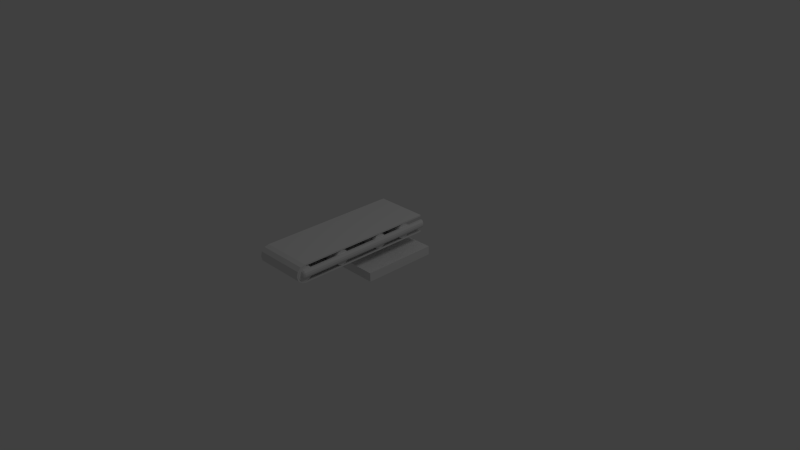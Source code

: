 # Source: conveyor.blend  (saved by Blender 2.63.0; exported with 4.5.12 LTS)
import bpy
from mathutils import Matrix  # noqa: F401  (used for matrix-valued properties, if any)

bpy.ops.wm.read_factory_settings(use_empty=True)
scene = bpy.context.scene
scene.name = 'Scene'

# ---- collections
col_collection_1 = bpy.data.collections.new('Collection 1'); scene.collection.children.link(col_collection_1)

# ---- world
world_world = bpy.data.worlds.new('World'); scene.world = world_world
world_world.color = (0.05088, 0.05088, 0.05088)
world_world.use_sun_shadow = False
world_world.sun_shadow_jitter_overblur = 0.0
world_world.cycles.sampling_method = 'MANUAL'
world_world.cycles.sample_map_resolution = 256

# ---- cameras
cam_camera = bpy.data.cameras.new('Camera')
cam_camera.clip_end = 100.0
cam_camera.lens = 35.0
cam_camera.sensor_width = 32.0
cam_camera.sensor_height = 18.0
cam_camera.ortho_scale = 7.314
cam_camera.dof.focus_distance = 0.0
cam_camera.dof.aperture_fstop = 128.0

# ---- lights
light_lamp = bpy.data.lights.new('Lamp', 'POINT')
light_lamp.transmission_factor = 0.0
light_lamp.cutoff_distance = 30.0
light_lamp.energy = 100.0
light_lamp.shadow_buffer_clip_start = 1.001
light_lamp.shadow_soft_size = 1.0
light_lamp.shadow_maximum_resolution = 0.006
light_lamp.use_absolute_resolution = True
light_lamp.cycles.use_multiple_importance_sampling = False

# ---- meshes
me_cube_002 = bpy.data.meshes.new('Cube.002')
me_cube_002.from_pydata([(-0.5, -0.5, 0.0), (-0.5, 0.5, 0.0), (0.5, 0.5, 0.0), (0.5, -0.5, 0.0), (-0.5, -0.5, 0.1173), (-0.5, 0.5, 0.1173), (0.5, 0.5, 0.1173), (0.5, -0.5, 0.1173)], [], [(4, 5, 1, 0), (5, 6, 2, 1), (6, 7, 3, 2), (7, 4, 0, 3), (0, 1, 2, 3), (7, 6, 5, 4)])
me_cube_002.use_remesh_preserve_volume = False
me_cube_002.use_remesh_preserve_attributes = False
me_cube_002.use_mirror_vertex_groups = False
me_cube_002.update()
me_cube_001 = bpy.data.meshes.new('Cube.001')
me_cube_001.from_pydata([(0.35, -1.402, 0.3622), (0.35, -0.5, 0.35), (0.3803, -0.5, 0.35), (-0.3803, -0.5, 0.35), (0.35, -1.402, 0.4378), (0.35, -0.5, 0.45), (0.3803, -0.5, 0.45), (-0.35, -1.412, 0.4), (0.4, -0.5, 0.4), (0.35, -1.412, 0.4), (0.3961, -0.5, 0.375), (-0.35, -0.5, 0.35), (0.3961, -0.5, 0.425), (-0.4, -0.5, 0.4), (-0.35, -1.35, 0.49), (-0.35, -0.5, 0.49), (0.35, -0.5, 0.49), (0.35, -1.35, 0.49), (-0.35, -1.35, 0.51), (-0.35, -0.5, 0.51), (0.35, -0.5, 0.51), (0.35, -1.35, 0.51), (-0.35, -0.5, 0.29), (-0.35, -1.35, 0.29), (0.35, -1.35, 0.29), (0.35, -0.5, 0.29), (-0.35, -0.5, 0.27), (-0.35, -1.35, 0.27), (0.35, -1.35, 0.27), (0.35, -0.5, 0.27), (-0.35, -1.41, 0.2861), (0.35, -1.41, 0.2861), (-0.35, -1.454, 0.33), (0.35, -1.454, 0.33), (-0.35, -1.47, 0.39), (0.35, -1.47, 0.39), (-0.35, -1.454, 0.45), (0.35, -1.454, 0.45), (-0.35, -1.41, 0.4939), (0.35, -1.41, 0.4939), (-0.35, -1.248, 0.39), (0.35, -1.248, 0.39), (-0.35, -1.4, 0.3034), (0.35, -1.4, 0.3034), (-0.35, -1.437, 0.34), (0.35, -1.437, 0.34), (-0.35, -1.45, 0.39), (0.35, -1.45, 0.39), (-0.35, -1.437, 0.44), (0.35, -1.437, 0.44), (-0.35, -1.4, 0.4766), (0.35, -1.4, 0.4766), (0.35, -1.261, 0.34), (-0.35, -1.261, 0.34), (-0.35, -1.298, 0.3034), (0.35, -1.298, 0.3034), (-0.35, -1.348, 0.29), (0.35, -1.348, 0.29), (-0.35, -1.398, 0.3034), (0.35, -1.398, 0.3034), (-0.35, -1.434, 0.34), (0.35, -1.434, 0.34), (-0.35, -1.448, 0.39), (0.35, -1.448, 0.39), (-0.35, -1.434, 0.44), (0.35, -1.434, 0.44), (-0.35, -1.398, 0.4766), (0.35, -1.398, 0.4766), (-0.35, -1.348, 0.49), (0.35, -1.348, 0.49), (-0.35, -1.298, 0.4766), (0.35, -1.298, 0.4766), (-0.35, -1.261, 0.44), (0.35, -1.261, 0.44), (0.35, -1.382, 0.45), (0.35, -1.382, 0.35), (0.3803, -1.382, 0.45), (0.3803, -1.382, 0.35), (0.4, -1.382, 0.4), (0.3961, -1.382, 0.375), (0.3961, -1.382, 0.425), (-0.35, -0.5, 0.45), (-0.3803, -0.5, 0.45), (-0.35, -1.402, 0.4378), (-0.35, -1.402, 0.3622), (0.3867, -1.402, 0.4), (0.3848, -1.402, 0.375), (0.3848, -1.402, 0.425), (-0.3961, -0.5, 0.425), (-0.3961, -0.5, 0.375), (-0.35, -1.382, 0.35), (-0.35, -1.382, 0.45), (-0.3803, -1.382, 0.35), (-0.3803, -1.382, 0.45), (-0.4, -1.382, 0.4), (-0.3961, -1.382, 0.425), (-0.3961, -1.382, 0.375), (-0.3867, -1.402, 0.4), (-0.3848, -1.402, 0.425), (-0.3848, -1.402, 0.375), (0.35, -0.7, 0.39), (-0.35, -0.7, 0.39), (-0.35, -0.7134, 0.34), (0.35, -0.7134, 0.34), (-0.35, -0.75, 0.3034), (0.35, -0.75, 0.3034), (-0.35, -0.8, 0.29), (0.35, -0.8, 0.29), (-0.35, -0.85, 0.3034), (0.35, -0.85, 0.3034), (-0.35, -0.8866, 0.34), (0.35, -0.8866, 0.34), (-0.35, -0.9, 0.39), (0.35, -0.9, 0.39), (-0.35, -0.8866, 0.44), (0.35, -0.8866, 0.44), (-0.35, -0.85, 0.4766), (0.35, -0.85, 0.4766), (-0.35, -0.8, 0.49), (0.35, -0.8, 0.49), (-0.35, -0.75, 0.4766), (0.35, -0.75, 0.4766), (-0.35, -0.7134, 0.44), (0.35, -0.7134, 0.44)], [(9, 86), (9, 87), (7, 98), (7, 99)], [(76, 6, 5, 74), (75, 1, 2, 77), (74, 5, 1, 75), (79, 86, 77), (95, 98, 93), (97, 7, 83, 98), (85, 9, 0, 86), (18, 19, 15, 14), (20, 21, 17, 16), (14, 15, 16, 17), (21, 20, 19, 18), (29, 28, 27, 26), (22, 23, 24, 25), (28, 29, 25, 24), (26, 27, 23, 22), (27, 28, 31, 30), (30, 31, 33, 32), (32, 33, 35, 34), (34, 35, 37, 36), (36, 37, 39, 38), (38, 39, 21, 18), (23, 24, 43, 42), (42, 43, 45, 44), (44, 45, 47, 46), (46, 47, 49, 48), (48, 49, 51, 50), (50, 51, 17, 14), (14, 50, 38, 18), (48, 36, 38, 50), (46, 34, 36, 48), (44, 32, 34, 46), (42, 30, 32, 44), (27, 30, 42, 23), (21, 39, 51, 17), (51, 39, 37, 49), (49, 37, 35, 47), (47, 35, 33, 45), (45, 33, 31, 43), (31, 28, 24, 43), (40, 41, 52, 53), (53, 52, 55, 54), (54, 55, 57, 56), (56, 57, 59, 58), (58, 59, 61, 60), (60, 61, 63, 62), (62, 63, 65, 64), (64, 65, 67, 66), (66, 67, 69, 68), (68, 69, 71, 70), (52, 41, 73, 71, 69, 67, 65, 63, 61, 59, 57, 55), (72, 73, 41, 40), (70, 71, 73, 72), (40, 53, 54, 56, 58, 60, 62, 64, 66, 68, 70, 72), (92, 84, 99), (76, 4, 87), (4, 74, 75, 0), (10, 79, 77, 2), (12, 80, 78, 8), (8, 78, 79, 10), (6, 76, 80, 12), (76, 87, 80), (80, 87, 85, 78), (78, 85, 86, 79), (90, 11, 81, 91), (91, 81, 82, 93), (76, 74, 4), (4, 0, 9), (87, 4, 9, 85), (92, 3, 11, 90), (0, 75, 77), (86, 0, 77), (84, 90, 91, 83), (88, 95, 93, 82), (89, 96, 94, 13), (13, 94, 95, 88), (3, 92, 96, 89), (92, 99, 96), (96, 99, 97, 94), (94, 97, 98, 95), (92, 90, 84), (84, 83, 7), (99, 84, 7, 97), (83, 91, 93), (98, 83, 93), (118, 119, 121, 120), (103, 100, 123, 121, 119, 117, 115, 113, 111, 109, 107, 105), (114, 115, 117, 116), (112, 113, 115, 114), (110, 111, 113, 112), (108, 109, 111, 110), (106, 107, 109, 108), (101, 102, 104, 106, 108, 110, 112, 114, 116, 118, 120, 122), (104, 105, 107, 106), (120, 121, 123, 122), (102, 103, 105, 104), (122, 123, 100, 101), (101, 100, 103, 102), (116, 117, 119, 118)])
me_cube_001.use_remesh_preserve_volume = False
me_cube_001.use_remesh_preserve_attributes = False
me_cube_001.use_mirror_vertex_groups = False
me_cube_001.update()
me_cube = bpy.data.meshes.new('Cube')
me_cube.from_pydata([(-0.35, -0.5, 0.49), (-0.35, 0.5, 0.49), (0.35, 0.5, 0.49), (0.35, -0.5, 0.49), (-0.35, -0.5, 0.51), (-0.35, 0.5, 0.51), (0.35, 0.5, 0.51), (0.35, -0.5, 0.51), (0.35, 0.3, 0.39), (-0.35, 0.3, 0.39), (-0.35, -0.1, 0.39), (0.35, -0.1, 0.39), (-0.35, -0.1134, 0.34), (0.35, -0.1134, 0.34), (-0.35, -0.15, 0.3034), (0.35, -0.15, 0.3034), (-0.35, -0.2, 0.29), (0.35, -0.2, 0.29), (-0.35, -0.25, 0.3034), (0.35, -0.25, 0.3034), (-0.35, -0.2866, 0.34), (0.35, -0.2866, 0.34), (-0.35, -0.3, 0.39), (0.35, -0.3, 0.39), (-0.35, -0.2866, 0.44), (0.35, -0.2866, 0.44), (-0.35, -0.25, 0.4766), (0.35, -0.25, 0.4766), (-0.35, -0.2, 0.49), (0.35, -0.2, 0.49), (-0.35, -0.15, 0.4766), (0.35, -0.15, 0.4766), (-0.35, -0.1134, 0.44), (0.35, -0.1134, 0.44), (-0.35, 0.2866, 0.34), (0.35, 0.2866, 0.34), (-0.35, 0.25, 0.3034), (0.35, 0.25, 0.3034), (-0.35, 0.2, 0.29), (0.35, 0.2, 0.29), (-0.35, 0.15, 0.3034), (0.35, 0.15, 0.3034), (-0.35, 0.1134, 0.34), (0.35, 0.1134, 0.34), (-0.35, 0.1, 0.39), (0.35, 0.1, 0.39), (-0.35, 0.1134, 0.44), (0.35, 0.1134, 0.44), (-0.35, 0.15, 0.4766), (0.35, 0.15, 0.4766), (-0.35, 0.2, 0.49), (0.35, 0.2, 0.49), (-0.35, 0.25, 0.4766), (0.35, 0.25, 0.4766), (-0.35, 0.2866, 0.44), (0.35, 0.2866, 0.44), (-0.35, 0.5, 0.29), (-0.35, -0.5, 0.29), (0.35, -0.5, 0.29), (0.35, 0.5, 0.29), (-0.35, 0.5, 0.27), (-0.35, -0.5, 0.27), (0.35, -0.5, 0.27), (0.35, 0.5, 0.27), (0.35, -0.5, 0.35), (0.35, 0.5, 0.35), (0.3803, 0.5, 0.35), (0.3803, -0.5, 0.35), (0.35, -0.5, 0.45), (0.35, 0.5, 0.45), (0.3803, 0.5, 0.45), (0.3803, -0.5, 0.45), (0.4, 0.5, 0.4), (0.4, -0.5, 0.4), (0.3961, 0.5, 0.375), (0.3961, -0.5, 0.375), (0.3961, 0.5, 0.425), (0.3961, -0.5, 0.425), (-0.35, -0.5, 0.45), (-0.35, 0.5, 0.45), (-0.3803, 0.5, 0.45), (-0.3803, -0.5, 0.45), (-0.35, -0.5, 0.35), (-0.35, 0.5, 0.35), (-0.3803, 0.5, 0.35), (-0.3803, -0.5, 0.35), (-0.4, 0.5, 0.4), (-0.4, -0.5, 0.4), (-0.3961, 0.5, 0.425), (-0.3961, -0.5, 0.425), (-0.3961, 0.5, 0.375), (-0.3961, -0.5, 0.375)], [], [(4, 5, 1, 0), (6, 7, 3, 2), (0, 1, 2, 3), (7, 6, 5, 4), (74, 75, 67, 66), (50, 51, 53, 52), (10, 11, 13, 12), (35, 8, 55, 53, 51, 49, 47, 45, 43, 41, 39, 37), (12, 13, 15, 14), (68, 69, 65, 64), (46, 47, 49, 48), (14, 15, 17, 16), (63, 62, 61, 60), (44, 45, 47, 46), (16, 17, 19, 18), (56, 57, 58, 59), (42, 43, 45, 44), (18, 19, 21, 20), (62, 63, 59, 58), (40, 41, 43, 42), (20, 21, 23, 22), (60, 61, 57, 56), (38, 39, 41, 40), (22, 23, 25, 24), (9, 34, 36, 38, 40, 42, 44, 46, 48, 50, 52, 54), (36, 37, 39, 38), (24, 25, 27, 26), (52, 53, 55, 54), (34, 35, 37, 36), (26, 27, 29, 28), (54, 55, 8, 9), (9, 8, 35, 34), (28, 29, 31, 30), (13, 11, 33, 31, 29, 27, 25, 23, 21, 19, 17, 15), (32, 33, 11, 10), (30, 31, 33, 32), (48, 49, 51, 50), (10, 12, 14, 16, 18, 20, 22, 24, 26, 28, 30, 32), (64, 65, 66, 67), (71, 70, 69, 68), (76, 77, 73, 72), (72, 73, 75, 74), (70, 71, 77, 76), (88, 89, 81, 80), (82, 83, 79, 78), (78, 79, 80, 81), (85, 84, 83, 82), (90, 91, 87, 86), (86, 87, 89, 88), (84, 85, 91, 90)])
me_cube.use_remesh_preserve_volume = False
me_cube.use_remesh_preserve_attributes = False
me_cube.use_mirror_vertex_groups = False
me_cube.update()

# ---- objects
ob_reference = bpy.data.objects.new('Reference', me_cube_002)
ob_conveyor_end = bpy.data.objects.new('Conveyor End', me_cube_001)
ob_conveyor_straight = bpy.data.objects.new('Conveyor Straight', me_cube)
ob_lamp = bpy.data.objects.new('Lamp', light_lamp)
ob_camera = bpy.data.objects.new('Camera', cam_camera)

# ---- transforms, parenting, visibility, modifiers, constraints
ob_reference.location = (0.0, 0.0, 0.0)
ob_reference.lineart.crease_threshold = 0.0
ob_conveyor_end.location = (0.0, 0.0, 0.0)
ob_conveyor_end.lineart.crease_threshold = 0.0
ob_conveyor_straight.location = (0.0, 0.0, 0.0)
ob_conveyor_straight.lineart.crease_threshold = 0.0
ob_lamp.location = (4.076, 1.005, 5.904)
ob_lamp.rotation_euler = (0.6503, 0.05522, 1.866)
ob_lamp.lock_rotations_4d = False
ob_lamp.empty_display_type = 'ARROWS'
ob_lamp.color = (0.0, 0.0, 0.0, 0.0)
ob_lamp.lineart.crease_threshold = 0.0
ob_camera.location = (7.481, -6.508, 5.344)
ob_camera.rotation_euler = (1.109, 0.01082, 0.8149)
ob_camera.lock_rotations_4d = False
ob_camera.empty_display_type = 'ARROWS'
ob_camera.color = (0.0, 0.0, 0.0, 0.0)
ob_camera.display_type = 'WIRE'
ob_camera.lineart.crease_threshold = 0.0

# ---- collection membership
col_collection_1.objects.link(ob_reference)
col_collection_1.objects.link(ob_conveyor_end)
col_collection_1.objects.link(ob_conveyor_straight)
col_collection_1.objects.link(ob_lamp)
col_collection_1.objects.link(ob_camera)

# ---- scene / render settings (as saved in the file)
scene.camera = ob_camera
scene.frame_start = 1; scene.frame_end = 250; scene.frame_set(0)
scene.render.engine = 'BLENDER_EEVEE_NEXT'
scene.render.image_settings.color_mode = 'RGB'
scene.render.image_settings.compression = 90
scene.render.resolution_percentage = 50
scene.render.dither_intensity = 0.0
scene.render.bake_margin = 2
scene.render.bake_bias = 0.0
scene.cycles.use_denoising = False
scene.cycles.samples = 10
scene.cycles.sampling_pattern = 'TABULATED_SOBOL'
scene.cycles.light_sampling_threshold = 0.0
scene.cycles.use_adaptive_sampling = False
scene.cycles.use_light_tree = False
scene.cycles.blur_glossy = 0.0
scene.cycles.volume_bounces = 1
scene.cycles.pixel_filter_type = 'GAUSSIAN'
scene.cycles.sample_clamp_indirect = 0.0
scene.view_settings.view_transform = 'Standard'
bpy.context.view_layer.update()
